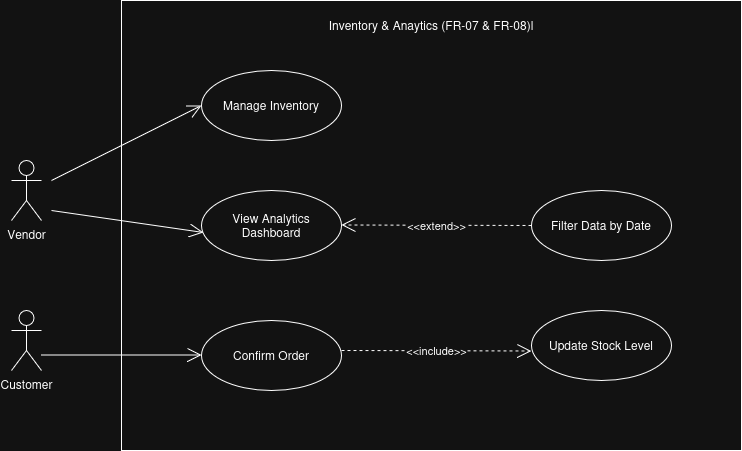

The diagram above was exported from draw.io. Its source (the exported page's mxGraphModel, read from the mxfile embedded in the PNG):
<mxGraphModel dx="1305" dy="765" grid="1" gridSize="10" guides="1" tooltips="1" connect="1" arrows="1" fold="1" page="1" pageScale="1" pageWidth="827" pageHeight="1169" math="0" shadow="0">
  <root>
    <mxCell id="0" />
    <mxCell id="1" parent="0" />
    <mxCell id="luoIaHcLmyBb4gBNh24E-1" parent="1" style="shape=umlActor;verticalLabelPosition=bottom;verticalAlign=top;html=1;" value="Customer" vertex="1">
      <mxGeometry height="60" width="30" x="70" y="390" as="geometry" />
    </mxCell>
    <mxCell id="luoIaHcLmyBb4gBNh24E-2" parent="1" style="shape=umlActor;verticalLabelPosition=bottom;verticalAlign=top;html=1;" value="Vendor" vertex="1">
      <mxGeometry height="60" width="30" x="70" y="240" as="geometry" />
    </mxCell>
    <mxCell id="luoIaHcLmyBb4gBNh24E-8" parent="1" style="rounded=0;whiteSpace=wrap;html=1;" value="" vertex="1">
      <mxGeometry height="450" width="620" x="180" y="80" as="geometry" />
    </mxCell>
    <mxCell id="luoIaHcLmyBb4gBNh24E-9" parent="1" style="text;html=1;whiteSpace=wrap;strokeColor=none;fillColor=none;align=center;verticalAlign=middle;rounded=0;" value="Inventory &amp;amp; Anaytics (FR-07 &amp;amp; FR-08)l" vertex="1">
      <mxGeometry height="30" width="270" x="355" y="90" as="geometry" />
    </mxCell>
    <mxCell id="luoIaHcLmyBb4gBNh24E-5" parent="1" style="ellipse;whiteSpace=wrap;html=1;" value="Manage Inventory" vertex="1">
      <mxGeometry height="70" width="140" x="260" y="150" as="geometry" />
    </mxCell>
    <mxCell id="luoIaHcLmyBb4gBNh24E-4" parent="1" style="ellipse;whiteSpace=wrap;html=1;" value="View Analytics Dashboard" vertex="1">
      <mxGeometry height="70" width="140" x="260" y="270" as="geometry" />
    </mxCell>
    <mxCell id="luoIaHcLmyBb4gBNh24E-3" parent="1" style="ellipse;whiteSpace=wrap;html=1;" value="Confirm Order" vertex="1">
      <mxGeometry height="70" width="140" x="260" y="400" as="geometry" />
    </mxCell>
    <mxCell id="luoIaHcLmyBb4gBNh24E-7" parent="1" style="ellipse;whiteSpace=wrap;html=1;" value="Filter Data by Date" vertex="1">
      <mxGeometry height="70" width="140" x="590" y="270" as="geometry" />
    </mxCell>
    <mxCell id="luoIaHcLmyBb4gBNh24E-6" parent="1" style="ellipse;whiteSpace=wrap;html=1;" value="Update Stock Level" vertex="1">
      <mxGeometry height="70" width="140" x="590" y="390" as="geometry" />
    </mxCell>
    <mxCell id="luoIaHcLmyBb4gBNh24E-10" edge="1" parent="1" source="luoIaHcLmyBb4gBNh24E-7" style="endArrow=open;endSize=12;dashed=1;html=1;rounded=0;exitX=0;exitY=0.5;exitDx=0;exitDy=0;" value="&amp;lt;&amp;lt;extend&amp;gt;&amp;gt;">
      <mxGeometry relative="1" width="160" as="geometry">
        <mxPoint x="560" y="304.5" as="sourcePoint" />
        <mxPoint x="400" y="304.5" as="targetPoint" />
      </mxGeometry>
    </mxCell>
    <mxCell id="luoIaHcLmyBb4gBNh24E-11" edge="1" parent="1" style="endArrow=open;endSize=12;dashed=1;html=1;rounded=0;exitX=0;exitY=0.5;exitDx=0;exitDy=0;" value="&amp;lt;&amp;lt;include&amp;gt;&amp;gt;">
      <mxGeometry relative="1" width="160" as="geometry">
        <mxPoint x="400" y="430" as="sourcePoint" />
        <mxPoint x="590" y="430.5" as="targetPoint" />
      </mxGeometry>
    </mxCell>
    <mxCell id="luoIaHcLmyBb4gBNh24E-12" edge="1" parent="1" style="endArrow=open;endFill=1;endSize=12;html=1;rounded=0;entryX=0;entryY=0.5;entryDx=0;entryDy=0;" target="luoIaHcLmyBb4gBNh24E-5" value="">
      <mxGeometry relative="1" width="160" as="geometry">
        <mxPoint x="110" y="260" as="sourcePoint" />
        <mxPoint x="270" y="260" as="targetPoint" />
      </mxGeometry>
    </mxCell>
    <mxCell id="luoIaHcLmyBb4gBNh24E-13" edge="1" parent="1" style="endArrow=open;endFill=1;endSize=12;html=1;rounded=0;entryX=0.014;entryY=0.6;entryDx=0;entryDy=0;entryPerimeter=0;" target="luoIaHcLmyBb4gBNh24E-4" value="">
      <mxGeometry relative="1" width="160" as="geometry">
        <mxPoint x="110" y="290" as="sourcePoint" />
        <mxPoint x="270" y="290" as="targetPoint" />
      </mxGeometry>
    </mxCell>
    <mxCell id="luoIaHcLmyBb4gBNh24E-14" edge="1" parent="1" style="endArrow=open;endFill=1;endSize=12;html=1;rounded=0;" value="">
      <mxGeometry relative="1" width="160" as="geometry">
        <mxPoint x="100" y="434.5" as="sourcePoint" />
        <mxPoint x="260" y="434.5" as="targetPoint" />
      </mxGeometry>
    </mxCell>
  </root>
</mxGraphModel>